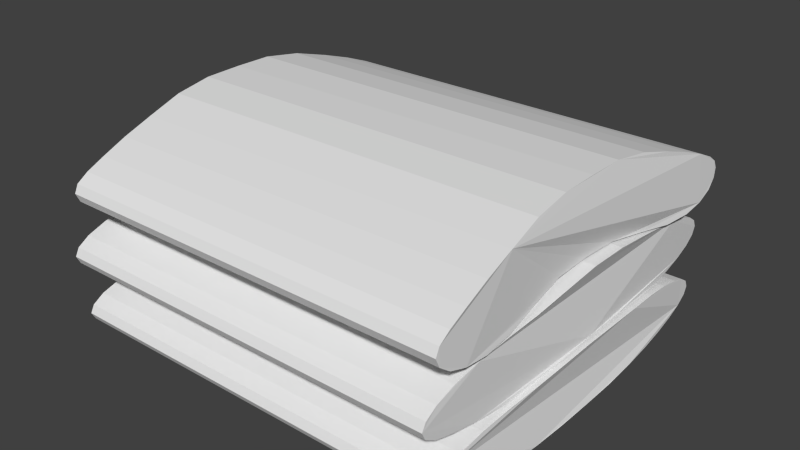 # Source: towel.blend  (saved by Blender 2.72.0; exported with 4.5.12 LTS)
import bpy
from mathutils import Matrix  # noqa: F401  (used for matrix-valued properties, if any)

bpy.ops.wm.read_factory_settings(use_empty=True)
scene = bpy.context.scene
scene.name = 'Scene'

# ---- collections
col_collection_1 = bpy.data.collections.new('Collection 1'); scene.collection.children.link(col_collection_1)

# ---- world
world_world = bpy.data.worlds.new('World'); scene.world = world_world
world_world.color = (0.05088, 0.05088, 0.05088)
world_world.use_sun_shadow = False
world_world.sun_shadow_jitter_overblur = 0.0
world_world.cycles.sampling_method = 'MANUAL'
world_world.cycles.sample_map_resolution = 256

# ---- meshes
me_cylinder_001 = bpy.data.meshes.new('Cylinder.001')
me_cylinder_001.from_pydata([(-1.543, 0.576, -0.5358), (-1.543, 0.576, 0.5187), (-1.437, 0.5672, -0.536), (-1.437, 0.5672, 0.5185), (-1.342, 0.5391, -0.5355), (-1.342, 0.5391, 0.5191), (-1.267, 0.4934, -0.5337), (-1.267, 0.4934, 0.5208), (-1.212, 0.4328, -0.5306), (-1.212, 0.4328, 0.5239), (-1.196, 0.3569, -0.5255), (-1.196, 0.3569, 0.5291), (-1.23, 0.2645, -0.5183), (-1.23, 0.2645, 0.5363), (-1.284, 0.157, -0.512), (-1.284, 0.157, 0.5425), (-1.295, 0.04027, -0.5103), (-1.295, 0.04027, 0.5442), (-1.263, -0.07284, -0.5109), (-1.263, -0.07284, 0.5436), (-1.21, -0.1784, -0.515), (-1.21, -0.1784, 0.5396), (-1.209, -0.2767, -0.5207), (-1.209, -0.2767, 0.5338), (-1.251, -0.3625, -0.5257), (-1.251, -0.3625, 0.5288), (-1.309, -0.4329, -0.5291), (-1.309, -0.4329, 0.5254), (-1.383, -0.4847, -0.5308), (-1.383, -0.4847, 0.5237), (-1.476, -0.516, -0.5312), (-1.476, -0.516, 0.5233), (-1.581, -0.5264, -0.5311), (-1.581, -0.5264, 0.5234), (-1.687, -0.516, -0.5307), (-1.687, -0.516, 0.5238), (-1.79, -0.4853, -0.5296), (-1.79, -0.4853, 0.5249), (-1.892, -0.4347, -0.5265), (-1.892, -0.4347, 0.528), (-1.981, -0.3664, -0.5212), (-1.981, -0.3664, 0.5334), (-2.047, -0.2838, -0.5143), (-2.047, -0.2838, 0.5402), (-2.1, -0.1898, -0.5076), (-2.1, -0.1898, 0.547), (-2.171, -0.08784, -0.503), (-2.171, -0.08784, 0.5515), (-2.224, 0.02011, -0.5016), (-2.224, 0.02011, 0.5529), (-2.206, 0.1337, -0.5029), (-2.206, 0.1337, 0.5516), (-2.121, 0.2418, -0.5088), (-2.121, 0.2418, 0.5457), (-2.026, 0.3379, -0.5171), (-2.026, 0.3379, 0.5374), (-1.94, 0.4187, -0.5242), (-1.94, 0.4187, 0.5304), (-1.848, 0.4849, -0.5297), (-1.848, 0.4849, 0.5248), (-1.747, 0.5348, -0.5334), (-1.747, 0.5348, 0.5211), (-1.647, 0.5653, -0.5351), (-1.647, 0.5653, 0.5194), (-0.7774, 0.5407, -0.5213), (-0.7774, 0.5407, 0.5332), (-0.6781, 0.531, -0.5212), (-0.6781, 0.531, 0.5334), (-0.5869, 0.5025, -0.5204), (-0.5869, 0.5025, 0.5341), (-0.5116, 0.4568, -0.5186), (-0.5116, 0.4568, 0.5359), (-0.4569, 0.3962, -0.5156), (-0.4569, 0.3962, 0.539), (-0.4222, 0.3226, -0.5114), (-0.4222, 0.3226, 0.5432), (-0.4004, 0.2374, -0.5071), (-0.4004, 0.2374, 0.5474), (-0.3812, 0.1411, -0.5049), (-0.3812, 0.1411, 0.5496), (-0.3731, 0.03834, -0.5051), (-0.3731, 0.03834, 0.5494), (-0.3812, -0.06464, -0.5049), (-0.3812, -0.06464, 0.5496), (-0.3952, -0.1665, -0.5065), (-0.3952, -0.1665, 0.548), (-0.4208, -0.2633, -0.5112), (-0.4208, -0.2633, 0.5433), (-0.4625, -0.3492, -0.5162), (-0.4625, -0.3492, 0.5383), (-0.5205, -0.4195, -0.5196), (-0.5205, -0.4195, 0.5349), (-0.5949, -0.4713, -0.5213), (-0.5949, -0.4713, 0.5332), (-0.6841, -0.5029, -0.5219), (-0.6841, -0.5029, 0.5327), (-0.7833, -0.5135, -0.522), (-0.7833, -0.5135, 0.5326), (-0.8855, -0.5033, -0.5217), (-0.8855, -0.5033, 0.5328), (-0.9838, -0.4728, -0.5208), (-0.9838, -0.4728, 0.5338), (-1.072, -0.423, -0.5182), (-1.072, -0.423, 0.5363), (-1.143, -0.3557, -0.5135), (-1.143, -0.3557, 0.541), (-1.196, -0.2737, -0.5072), (-1.196, -0.2737, 0.5474), (-1.23, -0.1808, -0.5011), (-1.23, -0.1808, 0.5534), (-1.251, -0.08145, -0.4985), (-1.251, -0.08145, 0.5561), (-1.258, 0.02101, -0.4985), (-1.258, 0.02101, 0.556), (-1.251, 0.1243, -0.4985), (-1.251, 0.1243, 0.5561), (-1.229, 0.2227, -0.501), (-1.229, 0.2227, 0.5535), (-1.189, 0.3117, -0.5063), (-1.189, 0.3117, 0.5482), (-1.13, 0.3892, -0.512), (-1.13, 0.3892, 0.5425), (-1.057, 0.4529, -0.5165), (-1.057, 0.4529, 0.538), (-0.9716, 0.5007, -0.5194), (-0.9716, 0.5007, 0.5352), (-0.8772, 0.5304, -0.5208), (-0.8772, 0.5304, 0.5337), (-2.389, 0.5798, 0.55), (-2.389, 0.5798, -0.5045), (-2.498, 0.5688, 0.5496), (-2.498, 0.5688, -0.505), (-2.601, 0.5394, 0.5494), (-2.601, 0.5394, -0.5052), (-2.716, 0.4897, 0.5477), (-2.716, 0.4897, -0.5068), (-2.853, 0.4194, 0.5435), (-2.853, 0.4194, -0.511), (-2.995, 0.3333, 0.5381), (-2.995, 0.3333, -0.5165), (-3.143, 0.231, 0.5306), (-3.143, 0.231, -0.5239), (-3.228, 0.1248, 0.5264), (-3.228, 0.1248, -0.5281), (-3.236, 0.02177, 0.5265), (-3.236, 0.02177, -0.528), (-3.228, -0.08091, 0.5264), (-3.228, -0.08091, -0.5281), (-3.153, -0.1815, 0.5296), (-3.153, -0.1815, -0.5249), (-3.014, -0.2763, 0.536), (-3.014, -0.2763, -0.5185), (-2.881, -0.3595, 0.5406), (-2.881, -0.3595, -0.5139), (-2.749, -0.4276, 0.5442), (-2.749, -0.4276, -0.5103), (-2.638, -0.4775, 0.5455), (-2.638, -0.4775, -0.5091), (-2.537, -0.5079, 0.5456), (-2.537, -0.5079, -0.509), (-2.429, -0.5182, 0.5459), (-2.429, -0.5182, -0.5086), (-2.313, -0.5082, 0.547), (-2.313, -0.5082, -0.5076), (-2.197, -0.478, 0.5484), (-2.197, -0.478, -0.5062), (-2.11, -0.428, 0.5485), (-2.11, -0.428, -0.5061), (-2.063, -0.3596, 0.5465), (-2.063, -0.3596, -0.508), (-2.08, -0.275, 0.5411), (-2.08, -0.275, -0.5134), (-2.169, -0.178, 0.5314), (-2.169, -0.178, -0.5232), (-2.248, -0.07536, 0.5235), (-2.248, -0.07536, -0.531), (-2.252, 0.02784, 0.5224), (-2.252, 0.02784, -0.5321), (-2.232, 0.1361, 0.5249), (-2.232, 0.1361, -0.5297), (-2.13, 0.2532, 0.535), (-2.13, 0.2532, -0.5195), (-2.034, 0.3592, 0.5458), (-2.034, 0.3592, -0.5088), (-2.017, 0.4424, 0.5515), (-2.017, 0.4424, -0.5031), (-2.063, 0.5051, 0.5534), (-2.063, 0.5051, -0.5011), (-2.152, 0.5491, 0.5531), (-2.152, 0.5491, -0.5014), (-2.27, 0.5733, 0.5514), (-2.27, 0.5733, -0.5031)], [], [(0, 1, 3, 2), (2, 3, 5, 4), (4, 5, 7, 6), (6, 7, 9, 8), (8, 9, 11, 10), (10, 11, 13, 12), (12, 13, 15, 14), (14, 15, 17, 16), (16, 17, 19, 18), (18, 19, 21, 20), (20, 21, 23, 22), (22, 23, 25, 24), (24, 25, 27, 26), (26, 27, 29, 28), (28, 29, 31, 30), (30, 31, 33, 32), (32, 33, 35, 34), (34, 35, 37, 36), (36, 37, 39, 38), (38, 39, 41, 40), (40, 41, 43, 42), (42, 43, 45, 44), (44, 45, 47, 46), (46, 47, 49, 48), (48, 49, 51, 50), (50, 51, 53, 52), (52, 53, 55, 54), (54, 55, 57, 56), (56, 57, 59, 58), (58, 59, 61, 60), (3, 1, 63, 61, 59, 57, 55, 53, 51, 49, 47, 45, 43, 41, 39, 37, 35, 33, 31, 29, 27, 25, 23, 21, 19, 17, 15, 13, 11, 9, 7, 5), (62, 63, 1, 0), (60, 61, 63, 62), (0, 2, 4, 6, 8, 10, 12, 14, 16, 18, 20, 22, 24, 26, 28, 30, 32, 34, 36, 38, 40, 42, 44, 46, 48, 50, 52, 54, 56, 58, 60, 62), (64, 65, 67, 66), (66, 67, 69, 68), (68, 69, 71, 70), (70, 71, 73, 72), (72, 73, 75, 74), (74, 75, 77, 76), (76, 77, 79, 78), (78, 79, 81, 80), (80, 81, 83, 82), (82, 83, 85, 84), (84, 85, 87, 86), (86, 87, 89, 88), (88, 89, 91, 90), (90, 91, 93, 92), (92, 93, 95, 94), (94, 95, 97, 96), (96, 97, 99, 98), (98, 99, 101, 100), (100, 101, 103, 102), (102, 103, 105, 104), (104, 105, 107, 106), (106, 107, 109, 108), (108, 109, 111, 110), (110, 111, 113, 112), (112, 113, 115, 114), (114, 115, 117, 116), (116, 117, 119, 118), (118, 119, 121, 120), (120, 121, 123, 122), (122, 123, 125, 124), (67, 65, 127, 125, 123, 121, 119, 117, 115, 113, 111, 109, 107, 105, 103, 101, 99, 97, 95, 93, 91, 89, 87, 85, 83, 81, 79, 77, 75, 73, 71, 69), (126, 127, 65, 64), (124, 125, 127, 126), (64, 66, 68, 70, 72, 74, 76, 78, 80, 82, 84, 86, 88, 90, 92, 94, 96, 98, 100, 102, 104, 106, 108, 110, 112, 114, 116, 118, 120, 122, 124, 126), (128, 129, 131, 130), (130, 131, 133, 132), (132, 133, 135, 134), (134, 135, 137, 136), (136, 137, 139, 138), (138, 139, 141, 140), (140, 141, 143, 142), (142, 143, 145, 144), (144, 145, 147, 146), (146, 147, 149, 148), (148, 149, 151, 150), (150, 151, 153, 152), (152, 153, 155, 154), (154, 155, 157, 156), (156, 157, 159, 158), (158, 159, 161, 160), (160, 161, 163, 162), (162, 163, 165, 164), (164, 165, 167, 166), (166, 167, 169, 168), (168, 169, 171, 170), (170, 171, 173, 172), (172, 173, 175, 174), (174, 175, 177, 176), (176, 177, 179, 178), (178, 179, 181, 180), (180, 181, 183, 182), (182, 183, 185, 184), (184, 185, 187, 186), (186, 187, 189, 188), (131, 129, 191, 189, 187, 185, 183, 181, 179, 177, 175, 173, 171, 169, 167, 165, 163, 161, 159, 157, 155, 153, 151, 149, 147, 145, 143, 141, 139, 137, 135, 133), (190, 191, 129, 128), (188, 189, 191, 190), (128, 130, 132, 134, 136, 138, 140, 142, 144, 146, 148, 150, 152, 154, 156, 158, 160, 162, 164, 166, 168, 170, 172, 174, 176, 178, 180, 182, 184, 186, 188, 190)])
_uv = me_cylinder_001.uv_layers.new(name='UVMap')
_uv.uv.foreach_set('vector', [0.5746, -0.03684, 0.5746, 0.9183, 0.4789, 0.9181, 0.4789, -0.03703, 0.4789, -0.03703, 0.4789, 0.9181, 0.389, 0.9186, 0.389, -0.03653, 0.389, -0.03653, 0.389, 0.9186, 0.3092, 0.9202, 0.3092, -0.03492, 0.3092, -0.03492, 0.3092, 0.9202, 0.2352, 0.923, 0.2352, -0.03214, 0.2352, -0.03214, 0.2352, 0.923, 0.1649, 0.9277, 0.1649, -0.02746, 0.1649, -0.02746, 0.1649, 0.9277, 0.07585, 0.9342, 0.07585, -0.02093, 0.07585, -0.02093, 0.07585, 0.9342, -0.03323, 0.9398, -0.03323, -0.0153, -0.03323, -0.0153, -0.03323, 0.9398, -0.1395, 0.9414, -0.1395, -0.01371, -0.1395, -0.01371, -0.1395, 0.9414, -0.246, 0.9409, -0.246, -0.01427, -0.246, -0.01427, -0.246, 0.9409, -0.3528, 0.9372, -0.3528, -0.01795, -0.3528, -0.01795, -0.3528, 0.9372, -0.4418, 0.932, -0.4418, -0.02315, -0.4418, -0.02315, -0.4418, 0.932, -0.5283, 0.9275, -0.5283, -0.02767, -0.5283, -0.02767, -0.5283, 0.9275, -0.6108, 0.9243, -0.6108, -0.03079, -0.6108, -0.03079, -0.6108, 0.9243, -0.693, 0.9228, -0.693, -0.0323, -0.693, -0.0323, -0.693, 0.9228, -0.7822, 0.9225, -0.7822, -0.03266, -0.7822, -0.03266, -0.7822, 0.9225, -0.8775, 0.9226, -0.8775, -0.03255, -0.8775, -0.03255, -0.8775, 0.9226, -0.9736, 0.9229, -0.9736, -0.03223, -0.9736, -0.03223, -0.9736, 0.9229, -1.071, 0.9239, -1.071, -0.03119, 2.047, -0.03119, 2.047, 0.9239, 1.944, 0.9267, 1.944, -0.0284, 1.944, -0.0284, 1.944, 0.9267, 1.842, 0.9316, 1.842, -0.02355, 1.842, -0.02355, 1.842, 0.9316, 1.746, 0.9378, 1.746, -0.01736, 1.746, -0.01736, 1.746, 0.9378, 1.648, 0.9439, 1.648, -0.01124, 1.648, -0.01124, 1.648, 0.9439, 1.536, 0.948, 1.536, -0.007125, 1.536, -0.007125, 1.536, 0.948, 1.427, 0.9493, 1.427, -0.005826, 1.427, -0.005826, 1.427, 0.9493, 1.323, 0.9481, 1.323, -0.007013, 1.323, -0.007013, 1.323, 0.9481, 1.198, 0.9427, 1.198, -0.0124, 1.198, -0.0124, 1.198, 0.9427, 1.076, 0.9353, 1.076, -0.01987, 1.076, -0.01987, 1.076, 0.9353, 0.9691, 0.9289, 0.9691, -0.02627, 0.9691, -0.02627, 0.9691, 0.9289, 0.8661, 0.9239, 0.8661, -0.03128, 0.8661, -0.03128, 0.8661, 0.9239, 0.7639, 0.9205, 0.7639, -0.03465, 0.9088, 0.7034, 0.8589, 0.7752, 0.7972, 0.8359, 0.725, 0.8836, 0.6397, 0.9218, 0.5486, 0.9461, 0.4519, 0.9582, 0.3402, 0.9687, 0.2263, 0.9663, 0.1439, 0.9183, 0.1028, 0.8276, 0.07513, 0.7283, 0.04347, 0.6445, 0.02519, 0.559, 0.02871, 0.4658, 0.05022, 0.3739, 0.08478, 0.2919, 0.1338, 0.2189, 0.1955, 0.1574, 0.2647, 0.1142, 0.337, 0.09392, 0.4125, 0.09392, 0.4895, 0.1124, 0.5518, 0.1649, 0.592, 0.254, 0.6473, 0.3341, 0.7277, 0.3886, 0.8251, 0.4108, 0.902, 0.4381, 0.9419, 0.4887, 0.9518, 0.5556, 0.9412, 0.6278, 0.6692, -0.03621, 0.6692, 0.9189, 0.5746, 0.9183, 0.5746, -0.03684, 0.7639, -0.03465, 0.7639, 0.9205, 0.6692, 0.9189, 0.6692, -0.03621, 0.9189, 0.6351, 0.9386, 0.7385, 0.9413, 0.8315, 0.9257, 0.9045, 0.8936, 0.9566, 0.8403, 0.9707, 0.7619, 0.9349, 0.667, 0.8785, 0.5761, 0.8643, 0.4987, 0.8927, 0.4317, 0.941, 0.3577, 0.9392, 0.2823, 0.8955, 0.2147, 0.8363, 0.157, 0.7615, 0.1101, 0.6686, 0.07618, 0.5652, 0.05767, 0.4615, 0.05522, 0.361, 0.06793, 0.2618, 0.09716, 0.1756, 0.1432, 0.1134, 0.2008, 0.06307, 0.26, -0.004163, 0.3284, -0.05313, 0.4188, -0.03163, 0.5216, 0.05543, 0.6181, 0.1524, 0.7004, 0.239, 0.7735, 0.3321, 0.8366, 0.4331, 0.8847, 0.5324, 0.6659, -0.04222, 0.6659, 1.007, 0.5666, 1.007, 0.5666, -0.04211, 0.5666, -0.04211, 0.5666, 1.007, 0.4716, 1.007, 0.4716, -0.04135, 0.4716, -0.04135, 0.4716, 1.007, 0.384, 1.009, 0.384, -0.03959, 0.384, -0.03959, 0.384, 1.009, 0.3028, 1.012, 0.3028, -0.03653, 0.3028, -0.03653, 0.3028, 1.012, 0.2219, 1.016, 0.2219, -0.03235, 0.2219, -0.03235, 0.2219, 1.016, 0.1344, 1.021, 0.1344, -0.02809, 0.1344, -0.02809, 0.1344, 1.021, 0.03675, 1.023, 0.03675, -0.02592, 0.03675, -0.02592, 0.03675, 1.023, -0.06576, 1.023, -0.06576, -0.02615, -0.06576, -0.02615, -0.06576, 1.023, -0.1685, 1.023, -0.1685, -0.02592, -0.1685, -0.02592, -0.1685, 1.023, -0.2708, 1.021, -0.2708, -0.0275, -0.2708, -0.0275, -0.2708, 1.021, -0.3704, 1.017, -0.3704, -0.0322, -0.3704, -0.0322, -0.3704, 1.017, -0.4653, 1.012, -0.4653, -0.03717, -0.4653, -0.03717, -0.4653, 1.012, -0.5559, 1.008, -0.5559, -0.04059, -0.5559, -0.04059, -0.5559, 1.008, -0.6462, 1.007, -0.6462, -0.04225, -0.6462, -0.04225, -0.6462, 1.007, -0.7403, 1.006, -0.7403, -0.0428, -0.7403, -0.0428, -0.7403, 1.006, -0.8394, 1.006, -0.8394, -0.04289, -0.8394, -0.04289, -0.8394, 1.006, -0.9416, 1.006, -0.9416, -0.04267, -0.9416, -0.04267, -0.9416, 1.006, -1.044, 1.007, -1.044, -0.0417, 2.052, -0.0417, 2.052, 1.007, 1.951, 1.01, 1.951, -0.03917, 1.951, -0.03917, 1.951, 1.01, 1.853, 1.014, 1.853, -0.0345, 1.853, -0.0345, 1.853, 1.014, 1.756, 1.021, 1.756, -0.02817, 1.756, -0.02817, 1.756, 1.021, 1.658, 1.027, 1.658, -0.02218, 1.658, -0.02218, 1.658, 1.027, 1.557, 1.029, 1.557, -0.01953, 1.557, -0.01953, 1.557, 1.029, 1.455, 1.029, 1.455, -0.01957, 1.455, -0.01957, 1.455, 1.029, 1.352, 1.029, 1.352, -0.01953, 1.352, -0.01953, 1.352, 1.029, 1.252, 1.027, 1.252, -0.02202, 1.252, -0.02202, 1.252, 1.027, 1.154, 1.021, 1.154, -0.02734, 1.154, -0.02734, 1.154, 1.021, 1.058, 1.016, 1.058, -0.03298, 1.058, -0.03298, 1.058, 1.016, 0.9611, 1.011, 0.9611, -0.03747, 0.9611, -0.03747, 0.9611, 1.011, 0.8641, 1.009, 0.8641, -0.04032, 0.9053, 0.252, 0.9251, 0.334, 0.9284, 0.4233, 0.9146, 0.5147, 0.8847, 0.6043, 0.8399, 0.6893, 0.7819, 0.7665, 0.712, 0.8319, 0.6323, 0.885, 0.5467, 0.9267, 0.4602, 0.956, 0.3745, 0.9723, 0.2926, 0.9749, 0.2176, 0.9581, 0.1527, 0.9197, 0.1006, 0.8614, 0.06344, 0.7874, 0.04288, 0.7031, 0.04011, 0.6143, 0.05597, 0.5267, 0.09056, 0.4449, 0.1427, 0.3708, 0.2097, 0.3053, 0.2878, 0.2499, 0.3714, 0.2027, 0.4566, 0.1602, 0.5436, 0.1317, 0.6264, 0.115, 0.7004, 0.1042, 0.7662, 0.1086, 0.8234, 0.1346, 0.8706, 0.1835, 0.7657, -0.04174, 0.7657, 1.007, 0.6659, 1.007, 0.6659, -0.04222, 0.8641, -0.04032, 0.8641, 1.009, 0.7657, 1.007, 0.7657, -0.04174, 0.06805, 0.5226, 0.06805, 0.4433, 0.08367, 0.369, 0.1141, 0.3059, 0.1579, 0.2581, 0.2135, 0.225, 0.2793, 0.2012, 0.354, 0.1787, 0.4346, 0.1643, 0.5167, 0.1629, 0.5983, 0.1661, 0.677, 0.1789, 0.7482, 0.2052, 0.8084, 0.2456, 0.8551, 0.3005, 0.8869, 0.3686, 0.903, 0.4462, 0.9028, 0.5278, 0.8863, 0.6079, 0.8536, 0.6812, 0.8058, 0.7432, 0.7448, 0.7911, 0.6738, 0.8254, 0.5968, 0.8495, 0.5164, 0.863, 0.4341, 0.8653, 0.3546, 0.8553, 0.2809, 0.8303, 0.2151, 0.7898, 0.1589, 0.7367, 0.1146, 0.6731, 0.08379, 0.6008, 0.5479, 0.02136, 0.5479, 0.8544, 0.4614, 0.8547, 0.4614, 0.02173, 0.4614, 0.02173, 0.4614, 0.8547, 0.3767, 0.8549, 0.3767, 0.0219, 0.3767, 0.0219, 0.3767, 0.8549, 0.278, 0.8562, 0.278, 0.02318, 0.278, 0.02318, 0.278, 0.8562, 0.1558, 0.8595, 0.1558, 0.02649, 0.1558, 0.02649, 0.1558, 0.8595, 0.02505, 0.8638, 0.02505, 0.03082, 0.02505, 0.03082, 0.02505, 0.8638, -0.1172, 0.8697, -0.1172, 0.03671, -0.1172, 0.03671, -0.1172, 0.8697, -0.2245, 0.873, -0.2245, 0.04002, -0.2245, 0.04002, -0.2245, 0.873, -0.3061, 0.8729, -0.3061, 0.03992, -0.3061, 0.03992, -0.3061, 0.8729, -0.3875, 0.873, -0.3875, 0.04002, -0.3875, 0.04002, -0.3875, 0.873, -0.4865, 0.8705, -0.4865, 0.03748, -0.4865, 0.03748, -0.4865, 0.8705, -0.619, 0.8655, -0.619, 0.03246, -0.619, 0.03246, -0.619, 0.8655, -0.7433, 0.8618, -0.7433, 0.02879, -0.7433, 0.02879, -0.7433, 0.8618, -0.8606, 0.859, -0.8606, 0.02598, -0.8606, 0.02598, -0.8606, 0.859, -0.9566, 0.858, -0.9566, 0.02497, -0.9566, 0.02497, -0.9566, 0.858, -1.04, 0.8579, -1.04, 0.02489, 2.04, 0.0249, 2.04, 0.8579, 1.955, 0.8576, 1.955, 0.02464, 1.955, 0.02464, 1.955, 0.8576, 1.862, 0.8568, 1.862, 0.02379, 1.862, 0.02379, 1.862, 0.8568, 1.768, 0.8557, 1.768, 0.02268, 1.768, 0.02268, 1.768, 0.8557, 1.688, 0.8556, 1.688, 0.02261, 1.688, 0.02261, 1.688, 0.8556, 1.623, 0.8571, 1.623, 0.02414, 1.623, 0.02414, 1.623, 0.8571, 1.555, 0.8614, 1.555, 0.02844, 1.555, 0.02844, 1.555, 0.8614, 1.451, 0.8691, 1.451, 0.03611, 1.451, 0.03611, 1.451, 0.8691, 1.348, 0.8753, 1.348, 0.04233, 1.348, 0.04233, 1.348, 0.8753, 1.267, 0.8762, 1.267, 0.04317, 1.267, 0.04317, 1.267, 0.8762, 1.18, 0.8743, 1.18, 0.04125, 1.18, 0.04125, 1.18, 0.8743, 1.057, 0.8662, 1.057, 0.03323, 1.057, 0.03323, 1.057, 0.8662, 0.9441, 0.8577, 0.9441, 0.02473, 0.9441, 0.02473, 0.9441, 0.8577, 0.8771, 0.8533, 0.8771, 0.02024, 0.8771, 0.02024, 0.8771, 0.8533, 0.8153, 0.8517, 0.8153, 0.01872, 0.8153, 0.01872, 0.8153, 0.8517, 0.7372, 0.8519, 0.7372, 0.01891, 0.4264, 0.8891, 0.3488, 0.9315, 0.2642, 0.9622, 0.1805, 0.9776, 0.1179, 0.9674, 0.08527, 0.9285, 0.09823, 0.8526, 0.168, 0.733, 0.2415, 0.6025, 0.2571, 0.5046, 0.2553, 0.4183, 0.2004, 0.3549, 0.1378, 0.2995, 0.1269, 0.2328, 0.1609, 0.1606, 0.2238, 0.09157, 0.3063, 0.03103, 0.3893, -0.01274, 0.4656, -0.03663, 0.5374, -0.0417, 0.6157, -0.03301, 0.7088, -0.01522, 0.8029, 0.0149, 0.9004, 0.05342, 0.9525, 0.116, 0.9571, 0.2006, 0.9503, 0.2904, 0.889, 0.4062, 0.7824, 0.5382, 0.681, 0.6542, 0.5822, 0.7558, 0.5001, 0.8328, 0.6421, 0.02028, 0.642, 0.8533, 0.5479, 0.8544, 0.5479, 0.02136, 0.7372, 0.01891, 0.7372, 0.8519, 0.642, 0.8533, 0.6421, 0.02028, 0.7578, 0.7744, 0.6861, 0.7972, 0.6131, 0.8069, 0.5273, 0.8069, 0.4211, 0.8002, 0.3085, 0.7844, 0.1871, 0.7603, 0.1047, 0.7165, 0.07145, 0.6537, 0.04841, 0.5869, 0.06803, 0.503, 0.1293, 0.4053, 0.1907, 0.3162, 0.2551, 0.2372, 0.3113, 0.1754, 0.3669, 0.1286, 0.4318, 0.09272, 0.5079, 0.06712, 0.5889, 0.0545, 0.6578, 0.06199, 0.706, 0.09233, 0.7187, 0.1502, 0.6889, 0.2361, 0.6675, 0.3225, 0.6932, 0.3886, 0.7355, 0.4513, 0.8316, 0.4976, 0.9216, 0.5384, 0.9551, 0.5863, 0.9427, 0.6386, 0.8988, 0.6904, 0.8311, 0.7378])
me_cylinder_001.use_remesh_preserve_volume = False
me_cylinder_001.use_remesh_preserve_attributes = False
me_cylinder_001.use_mirror_vertex_groups = False
me_cylinder_001.update()

# ---- objects
ob_toallas = bpy.data.objects.new('toallas', me_cylinder_001)

# ---- transforms, parenting, visibility, modifiers, constraints
ob_toallas.location = (0.0, 0.0, 0.0)
ob_toallas.rotation_euler = (0.0, 1.571, 0.0)
ob_toallas.scale = (0.2, 1.0, 1.0)
ob_toallas.lineart.crease_threshold = 0.0

# ---- collection membership
col_collection_1.objects.link(ob_toallas)

# ---- scene / render settings (as saved in the file)
scene.frame_start = 1; scene.frame_end = 250; scene.frame_set(1)
scene.render.engine = 'BLENDER_EEVEE_NEXT'
scene.render.resolution_percentage = 50
scene.render.dither_intensity = 0.0
scene.cycles.use_denoising = False
scene.cycles.samples = 10
scene.cycles.sampling_pattern = 'TABULATED_SOBOL'
scene.cycles.light_sampling_threshold = 0.0
scene.cycles.use_adaptive_sampling = False
scene.cycles.use_light_tree = False
scene.cycles.blur_glossy = 0.0
scene.cycles.pixel_filter_type = 'GAUSSIAN'
scene.cycles.sample_clamp_indirect = 0.0
scene.view_settings.view_transform = 'Standard'
bpy.context.view_layer.update()

# ---- added for rendering (the .blend has no active camera and no usable light): camera, sun
cam_auto = bpy.data.cameras.new('AutoCamera')
cam_auto.lens = 50.0
cam_auto.sensor_width = 36.0
cam_auto.clip_end = 1000.0
ob_auto_camera = bpy.data.objects.new('AutoCamera', cam_auto)
scene.collection.objects.link(ob_auto_camera)
ob_auto_camera.location = (1.54267, -1.81247, 1.58699)
ob_auto_camera.rotation_euler = (1.09748, -7.21219e-08, 0.694738)
scene.camera = ob_auto_camera
light_auto_sun = bpy.data.lights.new('AutoSun', 'SUN')
light_auto_sun.energy = 3.0
light_auto_sun.angle = 0.0523599
ob_auto_sun = bpy.data.objects.new('AutoSun', light_auto_sun)
scene.collection.objects.link(ob_auto_sun)
ob_auto_sun.rotation_euler = (0.872665, 0.174533, 0.523599)
bpy.context.view_layer.update()
